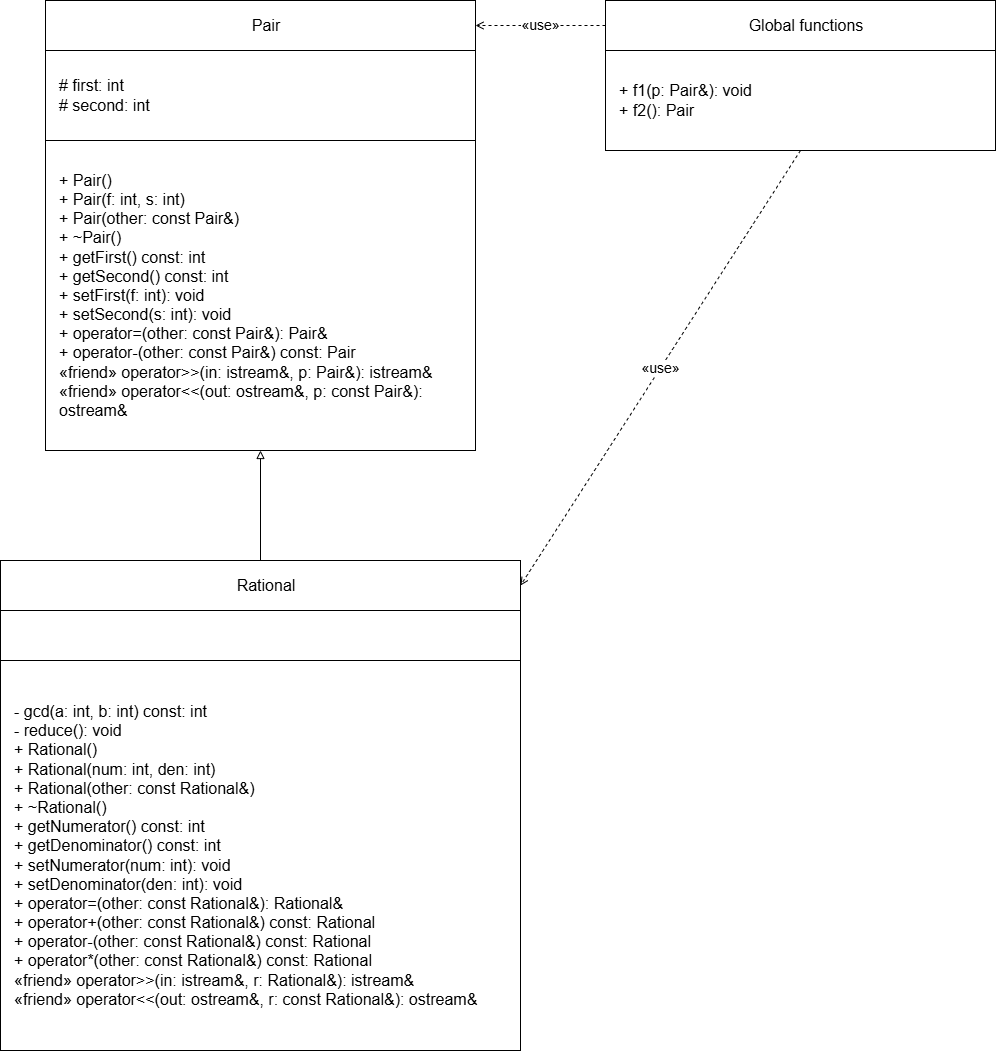

The diagram above was exported from draw.io. Its source (the exported page's mxGraphModel, read from the mxfile embedded in the PNG):
<mxGraphModel dx="1042" dy="756" grid="1" gridSize="10" guides="1" tooltips="1" connect="1" arrows="1" fold="1" page="1" pageScale="1" pageWidth="1169" pageHeight="827" math="0" shadow="0">
  <root>
    <mxCell id="0" />
    <mxCell id="1" parent="0" />
    <mxCell id="pair_title" value="Pair" style="rounded=0;whiteSpace=wrap;html=0;strokeColor=#000000;fillColor=#ffffff;fontSize=16;align=center;verticalAlign=middle;spacingLeft=12;fontStyle=0;" parent="1" vertex="1">
      <mxGeometry x="120" y="60" width="430" height="50" as="geometry" />
    </mxCell>
    <mxCell id="pair_attr" value="# first: int&#10;# second: int" style="rounded=0;whiteSpace=wrap;html=0;strokeColor=#000000;fillColor=#ffffff;fontSize=16;align=left;verticalAlign=middle;spacingLeft=12;fontStyle=0;" parent="1" vertex="1">
      <mxGeometry x="120" y="110" width="430" height="90" as="geometry" />
    </mxCell>
    <mxCell id="pair_methods" value="+ Pair()&#10;+ Pair(f: int, s: int)&#10;+ Pair(other: const Pair&amp;)&#10;+ ~Pair()&#10;+ getFirst() const: int&#10;+ getSecond() const: int&#10;+ setFirst(f: int): void&#10;+ setSecond(s: int): void&#10;+ operator=(other: const Pair&amp;): Pair&amp;&#10;+ operator-(other: const Pair&amp;) const: Pair&#10;«friend» operator&gt;&gt;(in: istream&amp;, p: Pair&amp;): istream&amp;&#10;«friend» operator&lt;&lt;(out: ostream&amp;, p: const Pair&amp;): ostream&amp;" style="rounded=0;whiteSpace=wrap;html=0;strokeColor=#000000;fillColor=#ffffff;fontSize=16;align=left;verticalAlign=middle;spacingLeft=12;fontStyle=0;" parent="1" vertex="1">
      <mxGeometry x="120" y="200" width="430" height="310" as="geometry" />
    </mxCell>
    <mxCell id="rat_title" value="Rational" style="rounded=0;whiteSpace=wrap;html=0;strokeColor=#000000;fillColor=#ffffff;fontSize=16;align=center;verticalAlign=middle;spacingLeft=12;fontStyle=0;" parent="1" vertex="1">
      <mxGeometry x="75" y="620" width="520" height="50" as="geometry" />
    </mxCell>
    <mxCell id="rat_attr" value="" style="rounded=0;whiteSpace=wrap;html=0;strokeColor=#000000;fillColor=#ffffff;fontSize=16;align=left;verticalAlign=middle;spacingLeft=12;fontStyle=0;" parent="1" vertex="1">
      <mxGeometry x="75" y="670" width="520" height="50" as="geometry" />
    </mxCell>
    <mxCell id="rat_methods" value="- gcd(a: int, b: int) const: int&#10;- reduce(): void&#10;+ Rational()&#10;+ Rational(num: int, den: int)&#10;+ Rational(other: const Rational&amp;)&#10;+ ~Rational()&#10;+ getNumerator() const: int&#10;+ getDenominator() const: int&#10;+ setNumerator(num: int): void&#10;+ setDenominator(den: int): void&#10;+ operator=(other: const Rational&amp;): Rational&amp;&#10;+ operator+(other: const Rational&amp;) const: Rational&#10;+ operator-(other: const Rational&amp;) const: Rational&#10;+ operator*(other: const Rational&amp;) const: Rational&#10;«friend» operator&gt;&gt;(in: istream&amp;, r: Rational&amp;): istream&amp;&#10;«friend» operator&lt;&lt;(out: ostream&amp;, r: const Rational&amp;): ostream&amp;" style="rounded=0;whiteSpace=wrap;html=0;strokeColor=#000000;fillColor=#ffffff;fontSize=16;align=left;verticalAlign=middle;spacingLeft=12;fontStyle=0;" parent="1" vertex="1">
      <mxGeometry x="75" y="720" width="520" height="390" as="geometry" />
    </mxCell>
    <mxCell id="func_title" value="Global functions" style="rounded=0;whiteSpace=wrap;html=0;strokeColor=#000000;fillColor=#ffffff;fontSize=16;align=center;verticalAlign=middle;spacingLeft=12;fontStyle=0;" parent="1" vertex="1">
      <mxGeometry x="680" y="60" width="390" height="50" as="geometry" />
    </mxCell>
    <mxCell id="func_methods" value="+ f1(p: Pair&amp;): void&#10;+ f2(): Pair" style="rounded=0;whiteSpace=wrap;html=0;strokeColor=#000000;fillColor=#ffffff;fontSize=16;align=left;verticalAlign=middle;spacingLeft=12;fontStyle=0;" parent="1" vertex="1">
      <mxGeometry x="680" y="110" width="390" height="100" as="geometry" />
    </mxCell>
    <mxCell id="inherit" value="" style="endArrow=block;endFill=0;html=1;rounded=0;strokeColor=#000000;" parent="1" source="rat_title" target="pair_methods" edge="1">
      <mxGeometry relative="1" as="geometry">
        <mxPoint x="360" y="570" as="sourcePoint" />
        <mxPoint x="335" y="510" as="targetPoint" />
      </mxGeometry>
    </mxCell>
    <mxCell id="use_pair" value="«use»" style="endArrow=open;dashed=1;html=1;rounded=0;strokeColor=#000000;fontSize=14;entryX=1;entryY=0.5;entryDx=0;entryDy=0;" parent="1" source="func_title" target="pair_title" edge="1">
      <mxGeometry relative="1" as="geometry">
        <mxPoint x="720" y="300" as="sourcePoint" />
        <mxPoint x="550" y="120" as="targetPoint" />
      </mxGeometry>
    </mxCell>
    <mxCell id="use_rat" value="«use»" style="endArrow=open;dashed=1;html=1;rounded=0;strokeColor=#000000;fontSize=14;exitX=0.5;exitY=1;exitDx=0;exitDy=0;entryX=1;entryY=0.5;entryDx=0;entryDy=0;" parent="1" source="func_methods" target="rat_title" edge="1">
      <mxGeometry relative="1" as="geometry">
        <mxPoint x="840" y="280" as="sourcePoint" />
        <mxPoint x="640" y="600" as="targetPoint" />
      </mxGeometry>
    </mxCell>
  </root>
</mxGraphModel>